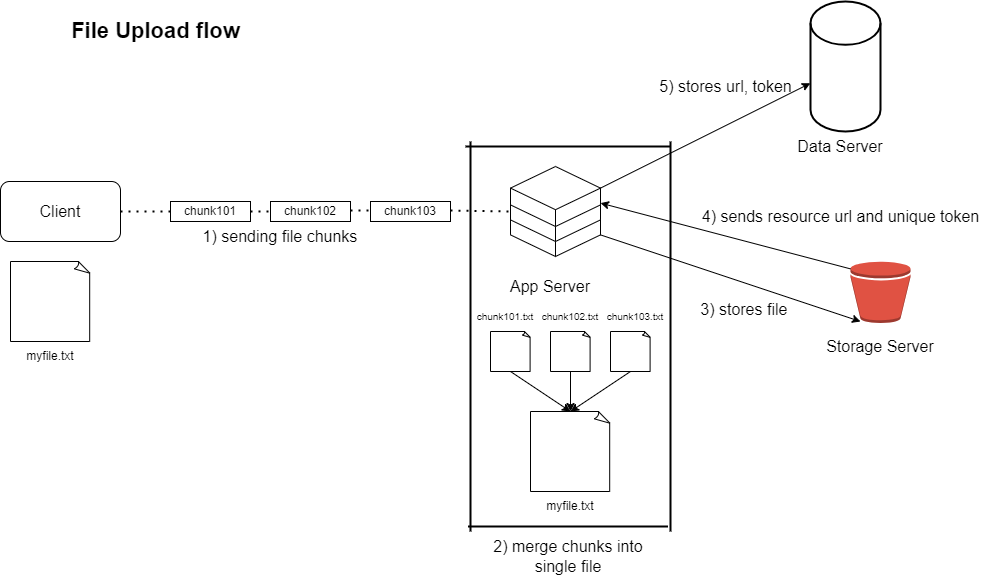

The diagram above was exported from draw.io. Its source (the exported page's mxGraphModel, read from the mxfile embedded in the PNG):
<mxGraphModel dx="2650" dy="971" grid="1" gridSize="10" guides="1" tooltips="1" connect="1" arrows="1" fold="1" page="1" pageScale="1" pageWidth="850" pageHeight="1100" math="0" shadow="0">
  <root>
    <mxCell id="0" />
    <mxCell id="1" parent="0" />
    <mxCell id="ysR_gFxBQTVMgtSzMb1--1" value="&lt;font style=&quot;font-size: 16px;&quot;&gt;Client&lt;/font&gt;" style="rounded=1;whiteSpace=wrap;html=1;fontSize=16;" vertex="1" parent="1">
      <mxGeometry x="-180" y="210" width="120" height="60" as="geometry" />
    </mxCell>
    <mxCell id="ysR_gFxBQTVMgtSzMb1--3" value="" style="html=1;whiteSpace=wrap;shape=isoCube2;backgroundOutline=1;isoAngle=15;fontSize=16;" vertex="1" parent="1">
      <mxGeometry x="330" y="225" width="90" height="60" as="geometry" />
    </mxCell>
    <mxCell id="ysR_gFxBQTVMgtSzMb1--2" value="" style="html=1;whiteSpace=wrap;shape=isoCube2;backgroundOutline=1;isoAngle=15;fontSize=16;" vertex="1" parent="1">
      <mxGeometry x="330" y="210" width="90" height="60" as="geometry" />
    </mxCell>
    <mxCell id="ysR_gFxBQTVMgtSzMb1--5" value="" style="html=1;whiteSpace=wrap;shape=isoCube2;backgroundOutline=1;isoAngle=15;fontSize=16;" vertex="1" parent="1">
      <mxGeometry x="330" y="195" width="90" height="60" as="geometry" />
    </mxCell>
    <mxCell id="ysR_gFxBQTVMgtSzMb1--7" value="App Server" style="text;html=1;align=center;verticalAlign=middle;whiteSpace=wrap;rounded=0;fontSize=16;" vertex="1" parent="1">
      <mxGeometry x="310" y="300" width="120" height="30" as="geometry" />
    </mxCell>
    <mxCell id="ysR_gFxBQTVMgtSzMb1--8" value="" style="rounded=0;whiteSpace=wrap;html=1;" vertex="1" parent="1">
      <mxGeometry x="-10" y="230" width="80" height="20" as="geometry" />
    </mxCell>
    <mxCell id="ysR_gFxBQTVMgtSzMb1--9" value="chunk102" style="rounded=0;whiteSpace=wrap;html=1;" vertex="1" parent="1">
      <mxGeometry x="90" y="230" width="80" height="20" as="geometry" />
    </mxCell>
    <mxCell id="ysR_gFxBQTVMgtSzMb1--10" value="chunk103" style="rounded=0;whiteSpace=wrap;html=1;" vertex="1" parent="1">
      <mxGeometry x="190" y="230" width="80" height="20" as="geometry" />
    </mxCell>
    <mxCell id="ysR_gFxBQTVMgtSzMb1--11" value="" style="endArrow=none;dashed=1;html=1;dashPattern=1 3;strokeWidth=2;rounded=0;exitX=1;exitY=0.5;exitDx=0;exitDy=0;entryX=0;entryY=0.5;entryDx=0;entryDy=0;" edge="1" parent="1" source="ysR_gFxBQTVMgtSzMb1--1" target="ysR_gFxBQTVMgtSzMb1--8">
      <mxGeometry width="50" height="50" relative="1" as="geometry">
        <mxPoint x="330" y="390" as="sourcePoint" />
        <mxPoint x="380" y="340" as="targetPoint" />
      </mxGeometry>
    </mxCell>
    <mxCell id="ysR_gFxBQTVMgtSzMb1--12" value="" style="endArrow=none;dashed=1;html=1;dashPattern=1 3;strokeWidth=2;rounded=0;exitX=1;exitY=0.5;exitDx=0;exitDy=0;" edge="1" parent="1">
      <mxGeometry width="50" height="50" relative="1" as="geometry">
        <mxPoint x="270" y="239" as="sourcePoint" />
        <mxPoint x="330" y="240" as="targetPoint" />
      </mxGeometry>
    </mxCell>
    <mxCell id="ysR_gFxBQTVMgtSzMb1--13" value="" style="endArrow=none;dashed=1;html=1;dashPattern=1 3;strokeWidth=2;rounded=0;" edge="1" parent="1">
      <mxGeometry width="50" height="50" relative="1" as="geometry">
        <mxPoint x="70" y="240" as="sourcePoint" />
        <mxPoint x="90" y="240" as="targetPoint" />
      </mxGeometry>
    </mxCell>
    <mxCell id="ysR_gFxBQTVMgtSzMb1--14" value="" style="endArrow=none;dashed=1;html=1;dashPattern=1 3;strokeWidth=2;rounded=0;" edge="1" parent="1">
      <mxGeometry width="50" height="50" relative="1" as="geometry">
        <mxPoint x="170" y="239" as="sourcePoint" />
        <mxPoint x="190" y="239" as="targetPoint" />
      </mxGeometry>
    </mxCell>
    <mxCell id="ysR_gFxBQTVMgtSzMb1--15" value="" style="whiteSpace=wrap;html=1;shape=mxgraph.basic.document" vertex="1" parent="1">
      <mxGeometry x="-170" y="290" width="80" height="80" as="geometry" />
    </mxCell>
    <mxCell id="ysR_gFxBQTVMgtSzMb1--16" value="" style="whiteSpace=wrap;html=1;shape=mxgraph.basic.document" vertex="1" parent="1">
      <mxGeometry x="310" y="360" width="40" height="40" as="geometry" />
    </mxCell>
    <mxCell id="ysR_gFxBQTVMgtSzMb1--17" value="" style="whiteSpace=wrap;html=1;shape=mxgraph.basic.document" vertex="1" parent="1">
      <mxGeometry x="370" y="360" width="40" height="40" as="geometry" />
    </mxCell>
    <mxCell id="ysR_gFxBQTVMgtSzMb1--18" value="" style="whiteSpace=wrap;html=1;shape=mxgraph.basic.document" vertex="1" parent="1">
      <mxGeometry x="430" y="360" width="40" height="40" as="geometry" />
    </mxCell>
    <mxCell id="ysR_gFxBQTVMgtSzMb1--19" value="" style="whiteSpace=wrap;html=1;shape=mxgraph.basic.document" vertex="1" parent="1">
      <mxGeometry x="350" y="440" width="80" height="80" as="geometry" />
    </mxCell>
    <mxCell id="ysR_gFxBQTVMgtSzMb1--22" value="" style="outlineConnect=0;dashed=0;verticalLabelPosition=bottom;verticalAlign=top;align=center;html=1;shape=mxgraph.aws3.bucket;fillColor=#E05243;gradientColor=none;" vertex="1" parent="1">
      <mxGeometry x="670" y="290" width="60" height="61.5" as="geometry" />
    </mxCell>
    <mxCell id="ysR_gFxBQTVMgtSzMb1--23" value="" style="endArrow=classic;html=1;rounded=0;exitX=0.5;exitY=1;exitDx=0;exitDy=0;exitPerimeter=0;entryX=0.5;entryY=0;entryDx=0;entryDy=0;entryPerimeter=0;" edge="1" parent="1" source="ysR_gFxBQTVMgtSzMb1--16" target="ysR_gFxBQTVMgtSzMb1--19">
      <mxGeometry width="50" height="50" relative="1" as="geometry">
        <mxPoint x="400" y="330" as="sourcePoint" />
        <mxPoint x="450" y="280" as="targetPoint" />
      </mxGeometry>
    </mxCell>
    <mxCell id="ysR_gFxBQTVMgtSzMb1--24" value="" style="endArrow=classic;html=1;rounded=0;exitX=0.5;exitY=1;exitDx=0;exitDy=0;exitPerimeter=0;" edge="1" parent="1" source="ysR_gFxBQTVMgtSzMb1--17">
      <mxGeometry width="50" height="50" relative="1" as="geometry">
        <mxPoint x="340" y="410" as="sourcePoint" />
        <mxPoint x="390" y="440" as="targetPoint" />
      </mxGeometry>
    </mxCell>
    <mxCell id="ysR_gFxBQTVMgtSzMb1--25" value="" style="endArrow=classic;html=1;rounded=0;exitX=0.5;exitY=1;exitDx=0;exitDy=0;exitPerimeter=0;" edge="1" parent="1" source="ysR_gFxBQTVMgtSzMb1--18">
      <mxGeometry width="50" height="50" relative="1" as="geometry">
        <mxPoint x="340" y="410" as="sourcePoint" />
        <mxPoint x="390" y="440" as="targetPoint" />
      </mxGeometry>
    </mxCell>
    <mxCell id="ysR_gFxBQTVMgtSzMb1--26" value="" style="endArrow=classic;html=1;rounded=0;exitX=0;exitY=0;exitDx=90;exitDy=38.39291168278956;exitPerimeter=0;" edge="1" parent="1" source="ysR_gFxBQTVMgtSzMb1--3">
      <mxGeometry width="50" height="50" relative="1" as="geometry">
        <mxPoint x="440" y="300" as="sourcePoint" />
        <mxPoint x="680" y="350" as="targetPoint" />
      </mxGeometry>
    </mxCell>
    <mxCell id="ysR_gFxBQTVMgtSzMb1--27" value="" style="endArrow=classic;html=1;rounded=0;entryX=0;entryY=0;entryDx=90;entryDy=21.60708831721044;entryPerimeter=0;exitX=0;exitY=0.12;exitDx=0;exitDy=0;exitPerimeter=0;" edge="1" parent="1" source="ysR_gFxBQTVMgtSzMb1--22" target="ysR_gFxBQTVMgtSzMb1--2">
      <mxGeometry width="50" height="50" relative="1" as="geometry">
        <mxPoint x="680" y="350" as="sourcePoint" />
        <mxPoint x="470" y="290" as="targetPoint" />
      </mxGeometry>
    </mxCell>
    <mxCell id="ysR_gFxBQTVMgtSzMb1--28" value="" style="strokeWidth=2;html=1;shape=mxgraph.flowchart.database;whiteSpace=wrap;" vertex="1" parent="1">
      <mxGeometry x="630" y="30" width="70" height="130" as="geometry" />
    </mxCell>
    <mxCell id="ysR_gFxBQTVMgtSzMb1--29" value="" style="endArrow=classic;html=1;rounded=0;entryX=-0.002;entryY=0.629;entryDx=0;entryDy=0;entryPerimeter=0;exitX=0;exitY=0;exitDx=90;exitDy=21.60708831721044;exitPerimeter=0;" edge="1" parent="1" source="ysR_gFxBQTVMgtSzMb1--5" target="ysR_gFxBQTVMgtSzMb1--28">
      <mxGeometry width="50" height="50" relative="1" as="geometry">
        <mxPoint x="470" y="260" as="sourcePoint" />
        <mxPoint x="380" y="340" as="targetPoint" />
      </mxGeometry>
    </mxCell>
    <mxCell id="ysR_gFxBQTVMgtSzMb1--31" value="myfile.txt" style="text;html=1;align=center;verticalAlign=middle;whiteSpace=wrap;rounded=0;" vertex="1" parent="1">
      <mxGeometry x="-160" y="370" width="60" height="30" as="geometry" />
    </mxCell>
    <mxCell id="ysR_gFxBQTVMgtSzMb1--32" value="&lt;font style=&quot;font-size: 16px;&quot;&gt;1) sending file chunks&lt;/font&gt;" style="text;html=1;align=center;verticalAlign=middle;whiteSpace=wrap;rounded=0;" vertex="1" parent="1">
      <mxGeometry x="10" y="250" width="180" height="30" as="geometry" />
    </mxCell>
    <mxCell id="ysR_gFxBQTVMgtSzMb1--33" value="chunk101" style="text;html=1;align=center;verticalAlign=middle;whiteSpace=wrap;rounded=0;" vertex="1" parent="1">
      <mxGeometry y="225" width="60" height="30" as="geometry" />
    </mxCell>
    <mxCell id="ysR_gFxBQTVMgtSzMb1--34" value="chunk101.txt" style="text;html=1;align=center;verticalAlign=middle;whiteSpace=wrap;rounded=0;fontSize=10;" vertex="1" parent="1">
      <mxGeometry x="295" y="330" width="60" height="30" as="geometry" />
    </mxCell>
    <mxCell id="ysR_gFxBQTVMgtSzMb1--37" value="chunk102.txt" style="text;html=1;align=center;verticalAlign=middle;whiteSpace=wrap;rounded=0;fontSize=10;" vertex="1" parent="1">
      <mxGeometry x="360" y="330" width="60" height="30" as="geometry" />
    </mxCell>
    <mxCell id="ysR_gFxBQTVMgtSzMb1--38" value="chunk103.txt" style="text;html=1;align=center;verticalAlign=middle;whiteSpace=wrap;rounded=0;fontSize=10;" vertex="1" parent="1">
      <mxGeometry x="425" y="330" width="60" height="30" as="geometry" />
    </mxCell>
    <mxCell id="ysR_gFxBQTVMgtSzMb1--39" value="myfile.txt" style="text;html=1;align=center;verticalAlign=middle;whiteSpace=wrap;rounded=0;" vertex="1" parent="1">
      <mxGeometry x="360" y="520" width="60" height="30" as="geometry" />
    </mxCell>
    <mxCell id="ysR_gFxBQTVMgtSzMb1--43" value="" style="line;strokeWidth=2;direction=south;html=1;" vertex="1" parent="1">
      <mxGeometry x="485" y="170" width="10" height="390" as="geometry" />
    </mxCell>
    <mxCell id="ysR_gFxBQTVMgtSzMb1--44" value="" style="line;strokeWidth=2;direction=south;html=1;" vertex="1" parent="1">
      <mxGeometry x="285" y="170" width="10" height="390" as="geometry" />
    </mxCell>
    <mxCell id="ysR_gFxBQTVMgtSzMb1--47" value="" style="line;strokeWidth=2;html=1;" vertex="1" parent="1">
      <mxGeometry x="285" y="170" width="205" height="10" as="geometry" />
    </mxCell>
    <mxCell id="ysR_gFxBQTVMgtSzMb1--48" value="" style="line;strokeWidth=2;html=1;" vertex="1" parent="1">
      <mxGeometry x="287.5" y="550" width="200" height="10" as="geometry" />
    </mxCell>
    <mxCell id="ysR_gFxBQTVMgtSzMb1--49" value="&lt;font style=&quot;font-size: 16px;&quot;&gt;3) stores file&lt;/font&gt;&amp;nbsp;&lt;div&gt;&lt;br&gt;&lt;/div&gt;" style="text;html=1;align=center;verticalAlign=middle;resizable=0;points=[];autosize=1;strokeColor=none;fillColor=none;" vertex="1" parent="1">
      <mxGeometry x="510" y="320" width="110" height="50" as="geometry" />
    </mxCell>
    <mxCell id="ysR_gFxBQTVMgtSzMb1--50" value="&lt;div style=&quot;font-size: 16px;&quot;&gt;4) sends resource url&amp;nbsp;and&amp;nbsp;&lt;span style=&quot;background-color: initial;&quot;&gt;unique token&lt;/span&gt;&lt;/div&gt;" style="text;html=1;align=center;verticalAlign=middle;resizable=0;points=[];autosize=1;strokeColor=none;fillColor=none;" vertex="1" parent="1">
      <mxGeometry x="510" y="230" width="300" height="30" as="geometry" />
    </mxCell>
    <mxCell id="ysR_gFxBQTVMgtSzMb1--51" value="&lt;font style=&quot;font-size: 16px;&quot;&gt;5) stores url, token&lt;/font&gt;" style="text;html=1;align=center;verticalAlign=middle;resizable=0;points=[];autosize=1;strokeColor=none;fillColor=none;" vertex="1" parent="1">
      <mxGeometry x="465" y="100" width="160" height="30" as="geometry" />
    </mxCell>
    <mxCell id="ysR_gFxBQTVMgtSzMb1--52" value="Data&lt;span style=&quot;color: rgba(0, 0, 0, 0); font-family: monospace; font-size: 0px; text-align: start; text-wrap: nowrap;&quot;&gt;%3CmxGraphModel%3E%3Croot%3E%3CmxCell%20id%3D%220%22%2F%3E%3CmxCell%20id%3D%221%22%20parent%3D%220%22%2F%3E%3CmxCell%20id%3D%222%22%20value%3D%22App%20Server%22%20style%3D%22text%3Bhtml%3D1%3Balign%3Dcenter%3BverticalAlign%3Dmiddle%3BwhiteSpace%3Dwrap%3Brounded%3D0%3BfontSize%3D16%3B%22%20vertex%3D%221%22%20parent%3D%221%22%3E%3CmxGeometry%20x%3D%22380%22%20y%3D%22280%22%20width%3D%22120%22%20height%3D%2230%22%20as%3D%22geometry%22%2F%3E%3C%2FmxCell%3E%3C%2Froot%3E%3C%2FmxGraphModel%3E&lt;/span&gt;&amp;nbsp;Server" style="text;html=1;align=center;verticalAlign=middle;whiteSpace=wrap;rounded=0;fontSize=16;" vertex="1" parent="1">
      <mxGeometry x="600" y="160" width="120" height="30" as="geometry" />
    </mxCell>
    <mxCell id="ysR_gFxBQTVMgtSzMb1--53" value="&lt;div style=&quot;text-align: center;&quot;&gt;&lt;span style=&quot;background-color: initial; text-align: start;&quot;&gt;Storage&lt;/span&gt;&lt;span style=&quot;background-color: initial; text-wrap: nowrap; color: rgba(0, 0, 0, 0); font-family: monospace; font-size: 0px; text-align: start;&quot;&gt;%3CmxGraphModel%3E%3Croot%3E%3CmxCell%20id%3D%220%22%2F%3E%3CmxCell%20id%3D%221%22%20parent%3D%220%22%2F%3E%3CmxCell%20id%3D%222%22%20value%3D%22App%20Server%22%20style%3D%22text%3Bhtml%3D1%3Balign%3Dcenter%3BverticalAlign%3Dmiddle%3BwhiteSpace%3Dwrap%3Brounded%3D0%3BfontSize%3D16%3B%22%20vertex%3D%221%22%20parent%3D%221%22%3E%3CmxGeometry%20x%3D%22380%22%20y%3D%22280%22%20width%3D%22120%22%20height%3D%2230%22%20as%3D%22geometry%22%2F%3E%3C%2FmxCell%3E%3C%2Froot%3E%3C%2FmxGraphModel%3E&lt;/span&gt;&lt;span style=&quot;background-color: initial;&quot;&gt;&amp;nbsp;Server&lt;/span&gt;&lt;/div&gt;" style="text;html=1;align=center;verticalAlign=middle;whiteSpace=wrap;rounded=0;fontSize=16;" vertex="1" parent="1">
      <mxGeometry x="640" y="360" width="120" height="30" as="geometry" />
    </mxCell>
    <mxCell id="ysR_gFxBQTVMgtSzMb1--54" value="&lt;b&gt;&lt;font style=&quot;font-size: 22px;&quot;&gt;File Upload flow&lt;/font&gt;&lt;/b&gt;" style="text;html=1;align=center;verticalAlign=middle;resizable=0;points=[];autosize=1;strokeColor=none;fillColor=none;" vertex="1" parent="1">
      <mxGeometry x="-120" y="40" width="190" height="40" as="geometry" />
    </mxCell>
    <mxCell id="ysR_gFxBQTVMgtSzMb1--55" value="&lt;font style=&quot;font-size: 16px;&quot;&gt;2) merge chunks into single file&lt;/font&gt;" style="text;html=1;align=center;verticalAlign=middle;whiteSpace=wrap;rounded=0;" vertex="1" parent="1">
      <mxGeometry x="297.5" y="570" width="180" height="30" as="geometry" />
    </mxCell>
  </root>
</mxGraphModel>